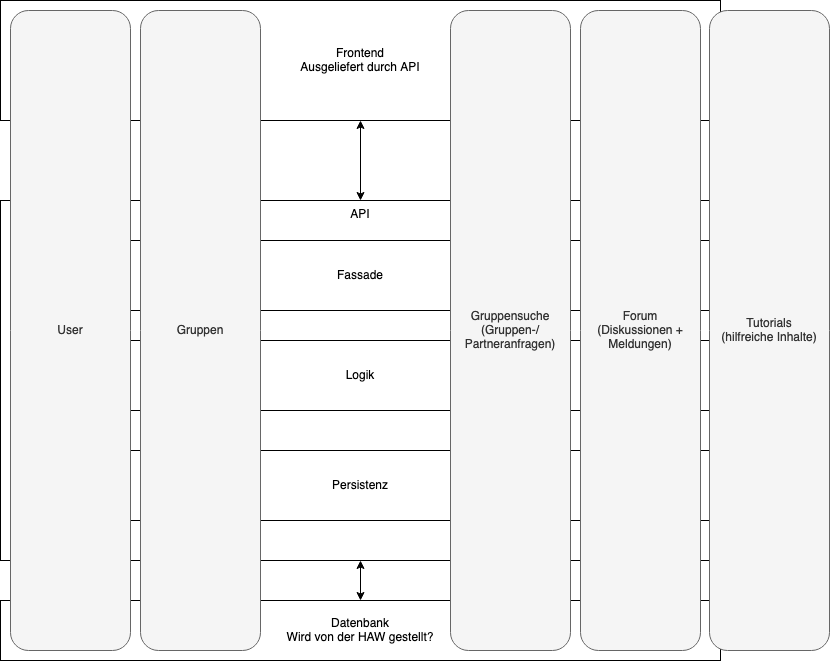

The diagram above was exported from draw.io. Its source (the exported page's mxGraphModel, read from the mxfile embedded in the PNG):
<mxGraphModel dx="1049" dy="730" grid="1" gridSize="10" guides="1" tooltips="1" connect="1" arrows="1" fold="1" page="1" pageScale="1" pageWidth="827" pageHeight="1169" math="0" shadow="0">
  <root>
    <mxCell id="0" />
    <mxCell id="1" parent="0" />
    <mxCell id="8" value="" style="edgeStyle=none;html=1;startArrow=classic;startFill=1;" parent="1" source="2" target="3" edge="1">
      <mxGeometry relative="1" as="geometry" />
    </mxCell>
    <mxCell id="2" value="Frontend&lt;br&gt;Ausgeliefert durch API" style="rounded=0;whiteSpace=wrap;html=1;" parent="1" vertex="1">
      <mxGeometry x="40" y="160" width="720" height="120" as="geometry" />
    </mxCell>
    <mxCell id="9" value="" style="edgeStyle=none;html=1;startArrow=classic;startFill=1;" parent="1" source="3" target="7" edge="1">
      <mxGeometry relative="1" as="geometry" />
    </mxCell>
    <mxCell id="3" value="API" style="rounded=0;whiteSpace=wrap;html=1;verticalAlign=top;" parent="1" vertex="1">
      <mxGeometry x="40" y="360" width="720" height="360" as="geometry" />
    </mxCell>
    <mxCell id="4" value="Fassade" style="rounded=0;whiteSpace=wrap;html=1;" parent="1" vertex="1">
      <mxGeometry x="50" y="400" width="700" height="70" as="geometry" />
    </mxCell>
    <mxCell id="5" value="Logik" style="rounded=0;whiteSpace=wrap;html=1;" parent="1" vertex="1">
      <mxGeometry x="50" y="500" width="700" height="70" as="geometry" />
    </mxCell>
    <mxCell id="6" value="Persistenz" style="rounded=0;whiteSpace=wrap;html=1;" parent="1" vertex="1">
      <mxGeometry x="50" y="610" width="700" height="70" as="geometry" />
    </mxCell>
    <mxCell id="7" value="Datenbank&lt;br&gt;Wird von der HAW gestellt?" style="rounded=0;whiteSpace=wrap;html=1;" parent="1" vertex="1">
      <mxGeometry x="40" y="760" width="720" height="60" as="geometry" />
    </mxCell>
    <mxCell id="10" value="User" style="rounded=1;whiteSpace=wrap;html=1;fillColor=#f5f5f5;fontColor=#333333;strokeColor=#666666;" parent="1" vertex="1">
      <mxGeometry x="50" y="170" width="120" height="640" as="geometry" />
    </mxCell>
    <mxCell id="11" value="Gruppen" style="rounded=1;whiteSpace=wrap;html=1;fillColor=#f5f5f5;fontColor=#333333;strokeColor=#666666;" parent="1" vertex="1">
      <mxGeometry x="180" y="170" width="120" height="640" as="geometry" />
    </mxCell>
    <mxCell id="12" value="Forum&lt;br&gt;(Diskussionen + Meldungen)" style="rounded=1;whiteSpace=wrap;html=1;fillColor=#f5f5f5;fontColor=#333333;strokeColor=#666666;" parent="1" vertex="1">
      <mxGeometry x="620" y="170" width="120" height="640" as="geometry" />
    </mxCell>
    <mxCell id="13" value="Gruppensuche&lt;br&gt;(Gruppen-/&lt;br&gt;Partneranfragen)" style="rounded=1;whiteSpace=wrap;html=1;fillColor=#f5f5f5;fontColor=#333333;strokeColor=#666666;" parent="1" vertex="1">
      <mxGeometry x="490" y="170" width="120" height="640" as="geometry" />
    </mxCell>
    <mxCell id="CHKFL4RNQRPnuGLx0f9B-13" value="Tutorials&lt;br&gt;(hilfreiche Inhalte)" style="rounded=1;whiteSpace=wrap;html=1;fillColor=#f5f5f5;fontColor=#333333;strokeColor=#666666;" vertex="1" parent="1">
      <mxGeometry x="749" y="170" width="120" height="640" as="geometry" />
    </mxCell>
  </root>
</mxGraphModel>